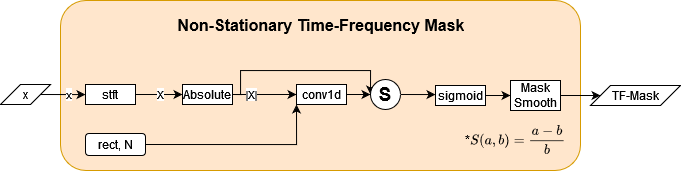

The diagram above was exported from draw.io. Its source (the exported page's mxGraphModel, read from the mxfile embedded in the PNG):
<mxGraphModel dx="1687" dy="911" grid="1" gridSize="10" guides="1" tooltips="1" connect="1" arrows="1" fold="1" page="1" pageScale="1" pageWidth="1100" pageHeight="850" math="1" shadow="0">
  <root>
    <mxCell id="0" />
    <mxCell id="1" parent="0" />
    <mxCell id="2" value="" style="rounded=1;whiteSpace=wrap;html=1;fillColor=#ffe6cc;strokeColor=#d79b00;" vertex="1" parent="1">
      <mxGeometry x="80" y="330" width="520" height="170" as="geometry" />
    </mxCell>
    <mxCell id="3" value="x" style="edgeStyle=orthogonalEdgeStyle;rounded=0;orthogonalLoop=1;jettySize=auto;html=1;exitX=1;exitY=0.5;exitDx=0;exitDy=0;" edge="1" source="4" target="6" parent="1">
      <mxGeometry x="0.3846" relative="1" as="geometry">
        <mxPoint as="offset" />
      </mxGeometry>
    </mxCell>
    <mxCell id="4" value="x" style="shape=parallelogram;perimeter=parallelogramPerimeter;whiteSpace=wrap;html=1;fixedSize=1;" vertex="1" parent="1">
      <mxGeometry x="20" y="414" width="50" height="20" as="geometry" />
    </mxCell>
    <mxCell id="5" value="X" style="edgeStyle=orthogonalEdgeStyle;rounded=0;orthogonalLoop=1;jettySize=auto;html=1;exitX=1;exitY=0.5;exitDx=0;exitDy=0;entryX=0;entryY=0.5;entryDx=0;entryDy=0;" edge="1" source="6" target="9" parent="1">
      <mxGeometry x="0.0638" relative="1" as="geometry">
        <mxPoint as="offset" />
      </mxGeometry>
    </mxCell>
    <mxCell id="6" value="stft" style="rounded=0;whiteSpace=wrap;html=1;" vertex="1" parent="1">
      <mxGeometry x="105" y="414" width="50" height="20" as="geometry" />
    </mxCell>
    <mxCell id="7" value="|X|" style="edgeStyle=orthogonalEdgeStyle;rounded=0;orthogonalLoop=1;jettySize=auto;html=1;exitX=1;exitY=0.5;exitDx=0;exitDy=0;entryX=0;entryY=0.5;entryDx=0;entryDy=0;" edge="1" source="9" target="13" parent="1">
      <mxGeometry x="-0.3939" relative="1" as="geometry">
        <mxPoint as="offset" />
      </mxGeometry>
    </mxCell>
    <mxCell id="8" style="edgeStyle=orthogonalEdgeStyle;rounded=0;orthogonalLoop=1;jettySize=auto;html=1;exitX=1;exitY=0.5;exitDx=0;exitDy=0;entryX=0;entryY=0.5;entryDx=0;entryDy=0;" edge="1" source="9" target="17" parent="1">
      <mxGeometry relative="1" as="geometry">
        <Array as="points">
          <mxPoint x="260" y="424" />
          <mxPoint x="260" y="400" />
          <mxPoint x="390" y="400" />
        </Array>
      </mxGeometry>
    </mxCell>
    <mxCell id="9" value="Absolute" style="rounded=0;whiteSpace=wrap;html=1;" vertex="1" parent="1">
      <mxGeometry x="202" y="414" width="50" height="20" as="geometry" />
    </mxCell>
    <mxCell id="10" value="&lt;div style=&quot;font-size: 17px;&quot;&gt;&lt;font style=&quot;font-size: 16px;&quot;&gt;Non-Stationary Time-Frequency Mask&lt;/font&gt;&lt;/div&gt;" style="text;strokeColor=none;align=center;fillColor=none;html=1;verticalAlign=middle;whiteSpace=wrap;rounded=0;fontStyle=1" vertex="1" parent="1">
      <mxGeometry x="176" y="340" width="330" height="30" as="geometry" />
    </mxCell>
    <mxCell id="11" value="TF-Mask" style="shape=parallelogram;perimeter=parallelogramPerimeter;whiteSpace=wrap;html=1;fixedSize=1;" vertex="1" parent="1">
      <mxGeometry x="610" y="415" width="90" height="20" as="geometry" />
    </mxCell>
    <mxCell id="12" style="edgeStyle=orthogonalEdgeStyle;rounded=0;orthogonalLoop=1;jettySize=auto;html=1;exitX=1;exitY=0.5;exitDx=0;exitDy=0;entryX=0;entryY=0.5;entryDx=0;entryDy=0;" edge="1" source="13" target="17" parent="1">
      <mxGeometry relative="1" as="geometry" />
    </mxCell>
    <mxCell id="13" value="conv1d" style="rounded=0;whiteSpace=wrap;html=1;" vertex="1" parent="1">
      <mxGeometry x="316" y="414" width="50" height="20" as="geometry" />
    </mxCell>
    <mxCell id="14" style="edgeStyle=orthogonalEdgeStyle;rounded=0;orthogonalLoop=1;jettySize=auto;html=1;exitX=1;exitY=0.5;exitDx=0;exitDy=0;entryX=0;entryY=1;entryDx=0;entryDy=0;" edge="1" source="15" target="13" parent="1">
      <mxGeometry relative="1" as="geometry" />
    </mxCell>
    <mxCell id="15" value="rect, N" style="rounded=1;whiteSpace=wrap;html=1;" vertex="1" parent="1">
      <mxGeometry x="105" y="463" width="60" height="22" as="geometry" />
    </mxCell>
    <mxCell id="16" style="edgeStyle=orthogonalEdgeStyle;rounded=0;orthogonalLoop=1;jettySize=auto;html=1;exitX=1;exitY=0.5;exitDx=0;exitDy=0;entryX=0;entryY=0.5;entryDx=0;entryDy=0;" edge="1" source="17" target="19" parent="1">
      <mxGeometry relative="1" as="geometry" />
    </mxCell>
    <mxCell id="17" value="S" style="ellipse;whiteSpace=wrap;html=1;aspect=fixed;fontSize=19;fontStyle=1" vertex="1" parent="1">
      <mxGeometry x="390" y="409" width="30" height="30" as="geometry" />
    </mxCell>
    <mxCell id="18" style="edgeStyle=orthogonalEdgeStyle;rounded=0;orthogonalLoop=1;jettySize=auto;html=1;exitX=1;exitY=0.5;exitDx=0;exitDy=0;entryX=0;entryY=0.5;entryDx=0;entryDy=0;" edge="1" source="19" target="22" parent="1">
      <mxGeometry relative="1" as="geometry" />
    </mxCell>
    <mxCell id="19" value="sigmoid" style="rounded=0;whiteSpace=wrap;html=1;" vertex="1" parent="1">
      <mxGeometry x="455" y="415" width="50" height="20" as="geometry" />
    </mxCell>
    <mxCell id="20" value="&lt;div&gt;*`S(a, b) = \frac{a-b}{b}`&lt;/div&gt;" style="text;html=1;spacing=5;spacingTop=-10;whiteSpace=wrap;overflow=hidden;fillColor=none;strokeColor=none;shadow=0;rounded=0;verticalAlign=middle" vertex="1" parent="1">
      <mxGeometry x="480" y="449" width="110" height="50" as="geometry" />
    </mxCell>
    <mxCell id="21" style="edgeStyle=orthogonalEdgeStyle;rounded=0;orthogonalLoop=1;jettySize=auto;html=1;exitX=1;exitY=0.5;exitDx=0;exitDy=0;entryX=0;entryY=0.5;entryDx=0;entryDy=0;" edge="1" source="22" target="11" parent="1">
      <mxGeometry relative="1" as="geometry" />
    </mxCell>
    <mxCell id="22" value="Mask Smooth" style="rounded=0;whiteSpace=wrap;html=1;" vertex="1" parent="1">
      <mxGeometry x="530" y="410" width="50" height="30" as="geometry" />
    </mxCell>
  </root>
</mxGraphModel>